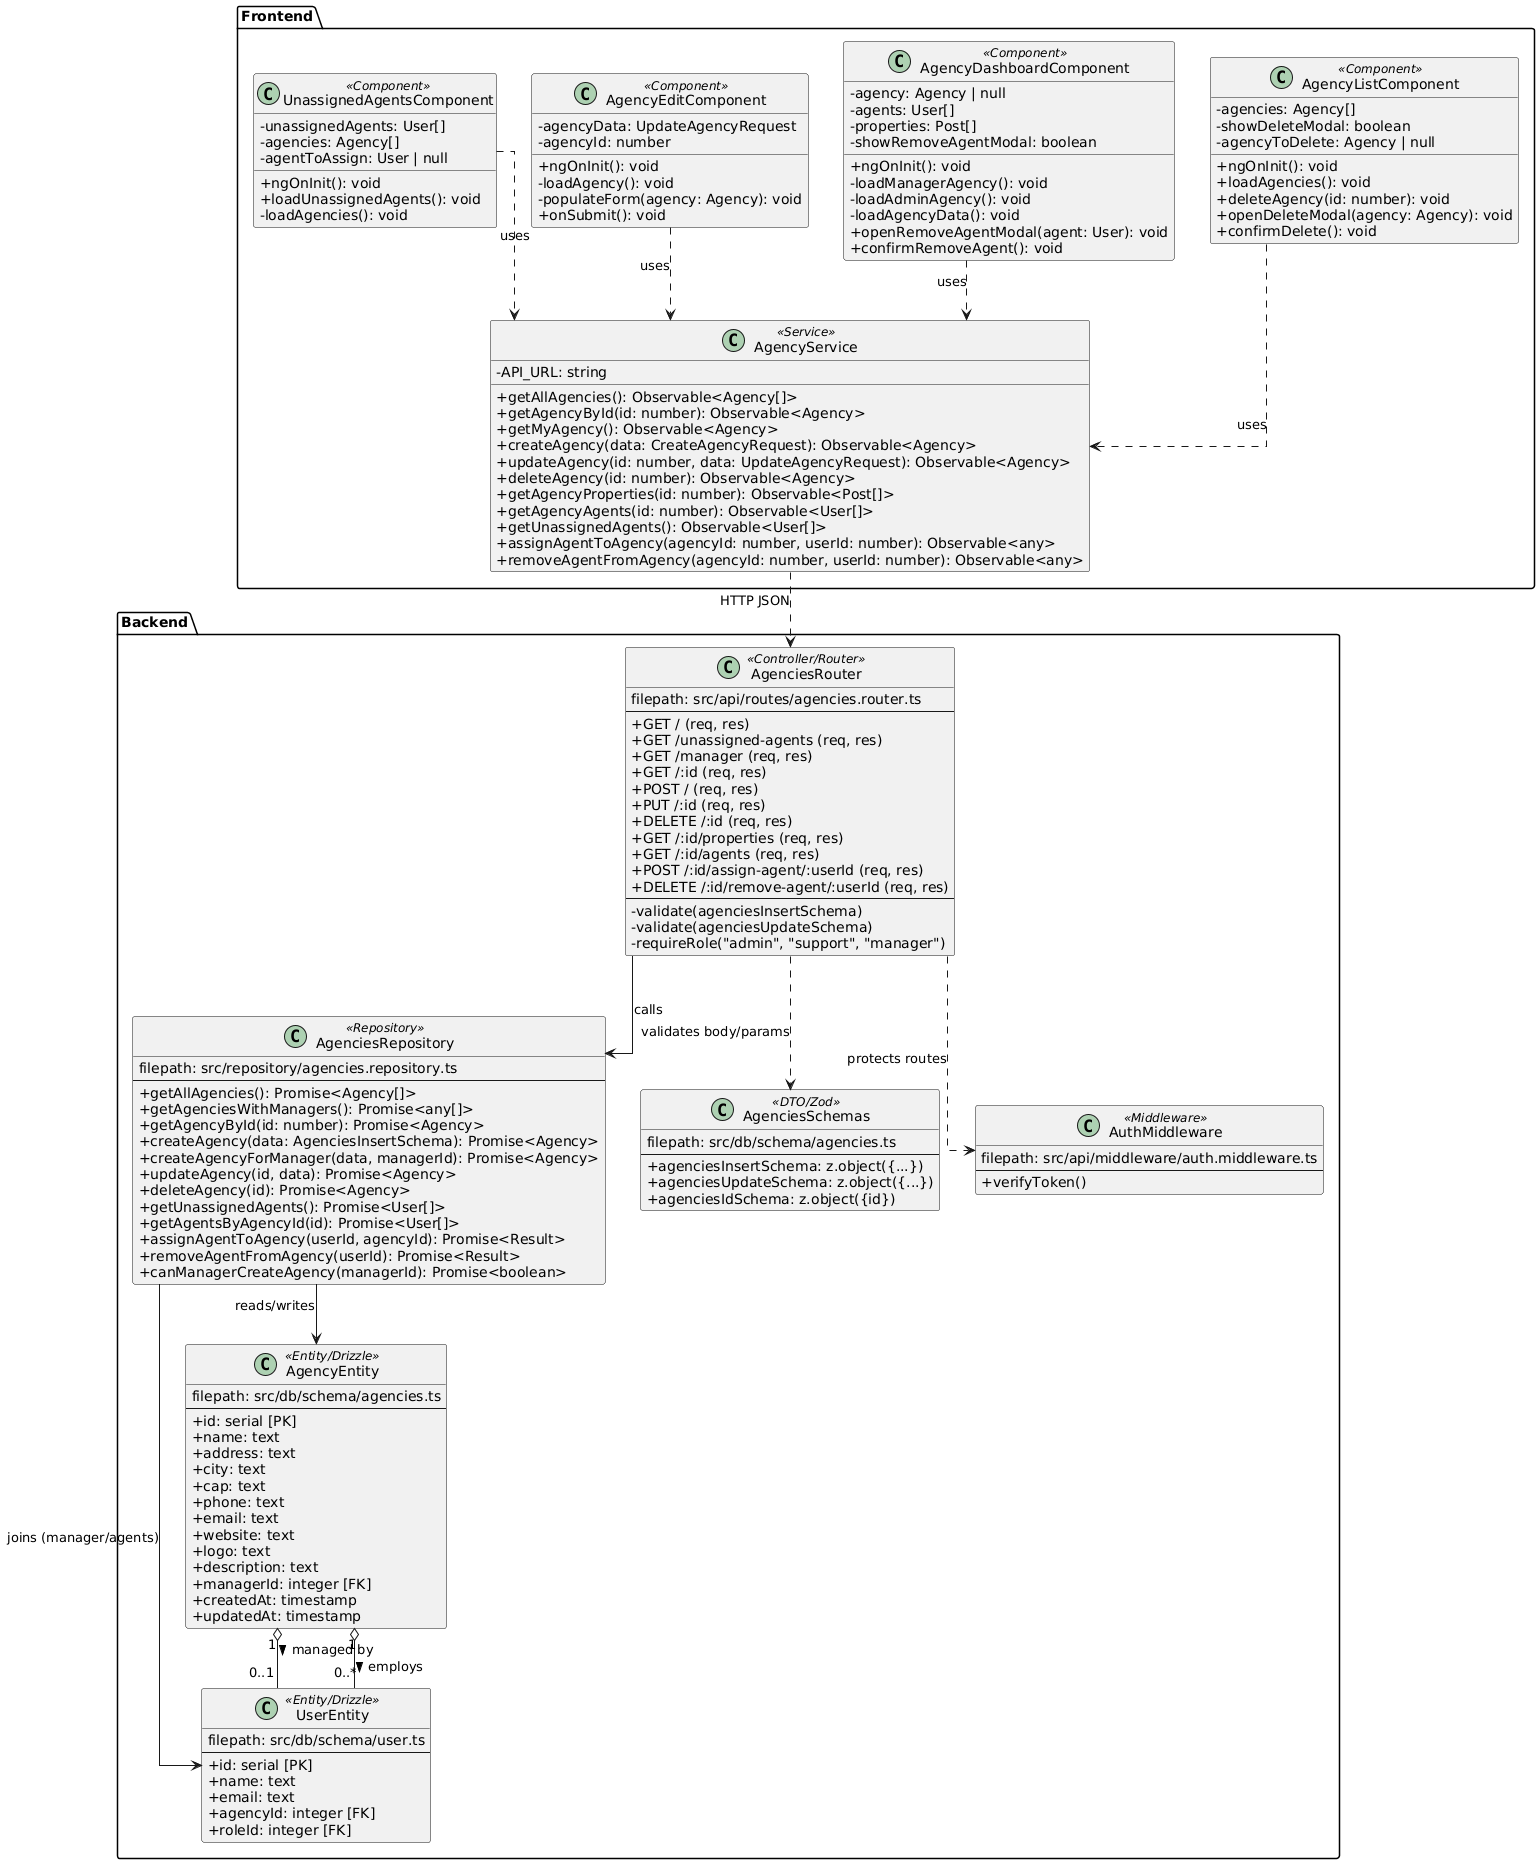

The diagram above was rendered by PlantUML. Its source (embedded in the PNG):
@startuml
skinparam classAttributeIconSize 0
skinparam linetype ortho
allow_mixing

package "Frontend" {
    class "AgencyListComponent" <<Component>> {
        - agencies: Agency[]
        - showDeleteModal: boolean
        - agencyToDelete: Agency | null
        + ngOnInit(): void
        + loadAgencies(): void
        + deleteAgency(id: number): void
        + openDeleteModal(agency: Agency): void
        + confirmDelete(): void
    }

    class "AgencyDashboardComponent" <<Component>> {
        - agency: Agency | null
        - agents: User[]
        - properties: Post[]
        - showRemoveAgentModal: boolean
        + ngOnInit(): void
        - loadManagerAgency(): void
        - loadAdminAgency(): void
        - loadAgencyData(): void
        + openRemoveAgentModal(agent: User): void
        + confirmRemoveAgent(): void
    }

    class "AgencyEditComponent" <<Component>> {
        - agencyData: UpdateAgencyRequest
        - agencyId: number
        + ngOnInit(): void
        - loadAgency(): void
        - populateForm(agency: Agency): void
        + onSubmit(): void
    }

    class "UnassignedAgentsComponent" <<Component>> {
        - unassignedAgents: User[]
        - agencies: Agency[]
        - agentToAssign: User | null
        + ngOnInit(): void
        + loadUnassignedAgents(): void
        - loadAgencies(): void
    }

    class "AgencyService" <<Service>> {
        - API_URL: string
        + getAllAgencies(): Observable<Agency[]>
        + getAgencyById(id: number): Observable<Agency>
        + getMyAgency(): Observable<Agency>
        + createAgency(data: CreateAgencyRequest): Observable<Agency>
        + updateAgency(id: number, data: UpdateAgencyRequest): Observable<Agency>
        + deleteAgency(id: number): Observable<Agency>
        + getAgencyProperties(id: number): Observable<Post[]>
        + getAgencyAgents(id: number): Observable<User[]>
        + getUnassignedAgents(): Observable<User[]>
        + assignAgentToAgency(agencyId: number, userId: number): Observable<any>
        + removeAgentFromAgency(agencyId: number, userId: number): Observable<any>
    }

    AgencyListComponent ..> AgencyService : uses
    AgencyDashboardComponent ..> AgencyService : uses
    AgencyEditComponent ..> AgencyService : uses
    UnassignedAgentsComponent ..> AgencyService : uses
}

package "Backend" {
    
    class "AgenciesRouter" <<Controller/Router>> {
        filepath: src/api/routes/agencies.router.ts
        --
        + GET / (req, res)
        + GET /unassigned-agents (req, res)
        + GET /manager (req, res)
        + GET /:id (req, res)
        + POST / (req, res)
        + PUT /:id (req, res)
        + DELETE /:id (req, res)
        + GET /:id/properties (req, res)
        + GET /:id/agents (req, res)
        + POST /:id/assign-agent/:userId (req, res)
        + DELETE /:id/remove-agent/:userId (req, res)
        --
        - validate(agenciesInsertSchema)
        - validate(agenciesUpdateSchema)
        - requireRole("admin", "support", "manager")
    }

    class "AgenciesRepository" <<Repository>> {
        filepath: src/repository/agencies.repository.ts
        --
        + getAllAgencies(): Promise<Agency[]>
        + getAgenciesWithManagers(): Promise<any[]>
        + getAgencyById(id: number): Promise<Agency>
        + createAgency(data: AgenciesInsertSchema): Promise<Agency>
        + createAgencyForManager(data, managerId): Promise<Agency>
        + updateAgency(id, data): Promise<Agency>
        + deleteAgency(id): Promise<Agency>
        + getUnassignedAgents(): Promise<User[]>
        + getAgentsByAgencyId(id): Promise<User[]>
        + assignAgentToAgency(userId, agencyId): Promise<Result>
        + removeAgentFromAgency(userId): Promise<Result>
        + canManagerCreateAgency(managerId): Promise<boolean>
    }

    class "AgencyEntity" <<Entity/Drizzle>> {
        filepath: src/db/schema/agencies.ts
        --
        + id: serial [PK]
        + name: text
        + address: text
        + city: text
        + cap: text
        + phone: text
        + email: text
        + website: text
        + logo: text
        + description: text
        + managerId: integer [FK]
        + createdAt: timestamp
        + updatedAt: timestamp
    }

    class "UserEntity" <<Entity/Drizzle>> {
        filepath: src/db/schema/user.ts
        --
        + id: serial [PK]
        + name: text
        + email: text
        + agencyId: integer [FK]
        + roleId: integer [FK]
    }

    class "AgenciesSchemas" <<DTO/Zod>> {
        filepath: src/db/schema/agencies.ts
        --
        + agenciesInsertSchema: z.object({...})
        + agenciesUpdateSchema: z.object({...})
        + agenciesIdSchema: z.object({id})
    }

    class "AuthMiddleware" <<Middleware>> {
        filepath: src/api/middleware/auth.middleware.ts
        --
        + verifyToken()
    }

    ' Backend Relationships
    AgenciesRouter --> AgenciesRepository : calls
    AgenciesRouter ..> AgenciesSchemas : validates body/params
    AgenciesRouter ..> AuthMiddleware : protects routes
    
    AgenciesRepository --> AgencyEntity : reads/writes
    AgenciesRepository --> UserEntity : joins (manager/agents)
    
    AgencyEntity "1" o-- "0..1" UserEntity : managed by >
    AgencyEntity "1" o-- "0..*" UserEntity : employs >
}

' Cross-Boundary Communication
AgencyService ..> AgenciesRouter : HTTP JSON
@enduml